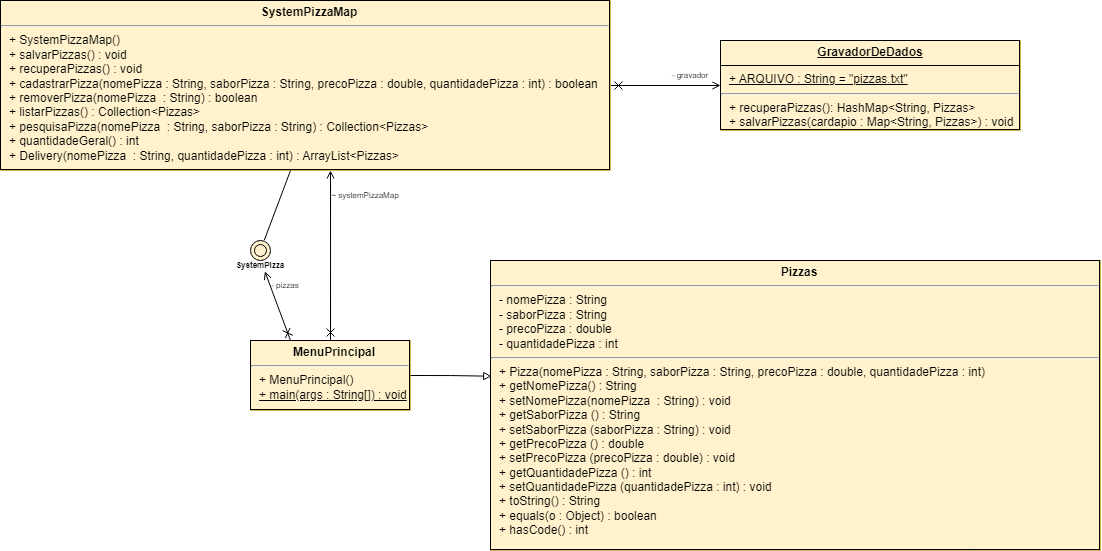

The diagram above was exported from draw.io. Its source (the exported page's mxGraphModel, read from the mxfile embedded in the PNG):
<mxGraphModel dx="1235" dy="686" grid="1" gridSize="10" guides="1" tooltips="1" connect="1" arrows="1" fold="1" page="1" pageScale="1" pageWidth="827" pageHeight="1169" math="0" shadow="0">
  <root>
    <mxCell id="0" />
    <mxCell id="1" parent="0" />
    <mxCell id="wbVSqYzP1FAgimbqjmIb-13" style="rounded=0;orthogonalLoop=1;jettySize=auto;html=1;exitX=0.25;exitY=0;exitDx=0;exitDy=0;entryX=0.646;entryY=1.085;entryDx=0;entryDy=0;entryPerimeter=0;startArrow=cross;startFill=0;endArrow=open;endFill=0;" edge="1" parent="1" source="wbVSqYzP1FAgimbqjmIb-1" target="wbVSqYzP1FAgimbqjmIb-14">
      <mxGeometry relative="1" as="geometry">
        <mxPoint x="300" y="360" as="targetPoint" />
      </mxGeometry>
    </mxCell>
    <mxCell id="wbVSqYzP1FAgimbqjmIb-1" value="&lt;p style=&quot;margin:0px;margin-top:4px;text-align:center;text-decoration:underline;&quot;&gt;&lt;/p&gt;&lt;p style=&quot;text-align: center; margin: 0px 0px 0px 8px;&quot;&gt;&lt;b&gt;MenuPrincipal&lt;/b&gt;&lt;/p&gt;&lt;hr style=&quot;text-align: center;&quot;&gt;&lt;p style=&quot;margin:0px;margin-left:8px;&quot;&gt;+ MenuPrincipal()&lt;/p&gt;&lt;p style=&quot;margin:0px;margin-left:8px;&quot;&gt;&lt;u&gt;+ main(args : String[]) : void&lt;/u&gt;&lt;/p&gt;" style="verticalAlign=top;align=left;overflow=fill;html=1;whiteSpace=wrap;fillColor=#fff2cc;strokeColor=#d6b656;labelBorderColor=default;" vertex="1" parent="1">
      <mxGeometry x="280" y="420" width="160" height="70" as="geometry" />
    </mxCell>
    <mxCell id="wbVSqYzP1FAgimbqjmIb-3" value="&lt;p style=&quot;margin:0px;margin-top:4px;text-align:center;text-decoration:underline;&quot;&gt;&lt;/p&gt;&lt;p style=&quot;text-align: center; margin: 0px 0px 0px 8px;&quot;&gt;&lt;b&gt;Pizzas&lt;/b&gt;&lt;/p&gt;&lt;hr style=&quot;text-align: center;&quot;&gt;&lt;p style=&quot;margin:0px;margin-left:8px;&quot;&gt;- nomePizza : String&lt;/p&gt;&lt;p style=&quot;margin:0px;margin-left:8px;&quot;&gt;- saborPizza : String&lt;/p&gt;&lt;p style=&quot;margin:0px;margin-left:8px;&quot;&gt;- precoPizza : double&lt;/p&gt;&lt;p style=&quot;margin:0px;margin-left:8px;&quot;&gt;- quantidadePizza : int&lt;/p&gt;&lt;hr&gt;&lt;p style=&quot;margin:0px;margin-left:8px;&quot;&gt;+ Pizza(&lt;span style=&quot;background-color: initial;&quot;&gt;nomePizza&lt;/span&gt;&lt;span style=&quot;background-color: initial;&quot;&gt;&amp;nbsp;:&amp;nbsp;&lt;/span&gt;&lt;span style=&quot;background-color: initial;&quot;&gt;String,&amp;nbsp;&lt;/span&gt;&lt;span style=&quot;background-color: initial;&quot;&gt;saborPizza&lt;/span&gt;&lt;span style=&quot;background-color: initial;&quot;&gt;&amp;nbsp;:&amp;nbsp;&lt;/span&gt;&lt;span style=&quot;background-color: initial;&quot;&gt;String,&amp;nbsp;&lt;/span&gt;&lt;span style=&quot;background-color: initial;&quot;&gt;precoPizza&lt;/span&gt;&lt;span style=&quot;background-color: initial;&quot;&gt;&amp;nbsp;: double,&amp;nbsp;&lt;/span&gt;&lt;span style=&quot;background-color: initial;&quot;&gt;quantidadePizza&lt;/span&gt;&lt;span style=&quot;background-color: initial;&quot;&gt;&amp;nbsp;: int)&lt;/span&gt;&lt;/p&gt;&lt;p style=&quot;margin:0px;margin-left:8px;&quot;&gt;&lt;span style=&quot;background-color: initial;&quot;&gt;+ getN&lt;/span&gt;&lt;span style=&quot;background-color: initial;&quot;&gt;omePizza() :&amp;nbsp;&lt;/span&gt;&lt;span style=&quot;background-color: initial;&quot;&gt;String&lt;/span&gt;&lt;/p&gt;&lt;p style=&quot;margin:0px;margin-left:8px;&quot;&gt;&lt;span style=&quot;background-color: initial;&quot;&gt;+ setNomePizza(&lt;/span&gt;&lt;span style=&quot;background-color: initial;&quot;&gt;nomePizza&lt;/span&gt;&lt;span style=&quot;background-color: initial;&quot;&gt;&amp;nbsp; :&amp;nbsp;&lt;/span&gt;&lt;span style=&quot;background-color: initial;&quot;&gt;String) : void&lt;/span&gt;&lt;/p&gt;&lt;p style=&quot;margin: 0px 0px 0px 8px;&quot;&gt;&lt;span style=&quot;background-color: initial;&quot;&gt;+ get&lt;/span&gt;SaborPizza&amp;nbsp;&lt;span style=&quot;background-color: initial;&quot;&gt;() :&amp;nbsp;&lt;/span&gt;&lt;span style=&quot;background-color: initial;&quot;&gt;String&lt;/span&gt;&lt;/p&gt;&lt;p style=&quot;margin: 0px 0px 0px 8px;&quot;&gt;&lt;span style=&quot;background-color: initial;&quot;&gt;+ set&lt;/span&gt;SaborPizza&amp;nbsp;&lt;span style=&quot;background-color: initial;&quot;&gt;(&lt;/span&gt;saborPizza&amp;nbsp;&lt;span style=&quot;background-color: initial;&quot;&gt;:&amp;nbsp;&lt;/span&gt;&lt;span style=&quot;background-color: initial;&quot;&gt;String) : void&lt;/span&gt;&lt;/p&gt;&lt;p style=&quot;margin: 0px 0px 0px 8px;&quot;&gt;&lt;span style=&quot;background-color: initial;&quot;&gt;+ get&lt;/span&gt;PrecoPizza&amp;nbsp;&lt;span style=&quot;background-color: initial;&quot;&gt;() :&amp;nbsp;&lt;/span&gt;&lt;span style=&quot;background-color: initial;&quot;&gt;double&lt;/span&gt;&lt;/p&gt;&lt;p style=&quot;margin: 0px 0px 0px 8px;&quot;&gt;&lt;span style=&quot;background-color: initial;&quot;&gt;+ set&lt;/span&gt;PrecoPizza&amp;nbsp;&lt;span style=&quot;background-color: initial;&quot;&gt;(&lt;/span&gt;precoPizza&amp;nbsp;&lt;span style=&quot;background-color: initial;&quot;&gt;:&amp;nbsp;&lt;/span&gt;&lt;span style=&quot;background-color: initial;&quot;&gt;double) : void&lt;/span&gt;&lt;/p&gt;&lt;p style=&quot;margin: 0px 0px 0px 8px;&quot;&gt;&lt;span style=&quot;background-color: initial;&quot;&gt;+ get&lt;/span&gt;QuantidadePizza&amp;nbsp;&lt;span style=&quot;background-color: initial;&quot;&gt;() :&amp;nbsp;&lt;/span&gt;&lt;span style=&quot;background-color: initial;&quot;&gt;int&lt;/span&gt;&lt;/p&gt;&lt;p style=&quot;margin: 0px 0px 0px 8px;&quot;&gt;&lt;span style=&quot;background-color: initial;&quot;&gt;+ set&lt;/span&gt;QuantidadePizza&amp;nbsp;&lt;span style=&quot;background-color: initial;&quot;&gt;(&lt;/span&gt;quantidadePizza&amp;nbsp;&lt;span style=&quot;background-color: initial;&quot;&gt;:&amp;nbsp;&lt;/span&gt;&lt;span style=&quot;background-color: initial;&quot;&gt;int) : void&lt;/span&gt;&lt;/p&gt;&lt;p style=&quot;margin:0px;margin-left:8px;&quot;&gt;+ toString() :&amp;nbsp;&lt;span style=&quot;background-color: initial;&quot;&gt;String&lt;/span&gt;&lt;/p&gt;&lt;p style=&quot;margin:0px;margin-left:8px;&quot;&gt;&lt;span style=&quot;background-color: initial;&quot;&gt;+ equals(o : Object) : boolean&lt;/span&gt;&lt;/p&gt;&lt;p style=&quot;margin:0px;margin-left:8px;&quot;&gt;&lt;span style=&quot;background-color: initial;&quot;&gt;+ hasCode() : int&lt;/span&gt;&lt;/p&gt;" style="verticalAlign=top;align=left;overflow=fill;html=1;whiteSpace=wrap;fillColor=#fff2cc;strokeColor=#d6b656;labelBorderColor=default;" vertex="1" parent="1">
      <mxGeometry x="520" y="340" width="610" height="290" as="geometry" />
    </mxCell>
    <mxCell id="wbVSqYzP1FAgimbqjmIb-20" style="edgeStyle=orthogonalEdgeStyle;rounded=0;orthogonalLoop=1;jettySize=auto;html=1;entryX=0;entryY=0.5;entryDx=0;entryDy=0;endArrow=open;endFill=0;startArrow=cross;startFill=0;" edge="1" parent="1" source="wbVSqYzP1FAgimbqjmIb-4" target="wbVSqYzP1FAgimbqjmIb-5">
      <mxGeometry relative="1" as="geometry" />
    </mxCell>
    <mxCell id="wbVSqYzP1FAgimbqjmIb-4" value="&lt;p style=&quot;margin:0px;margin-top:4px;text-align:center;text-decoration:underline;&quot;&gt;&lt;/p&gt;&lt;p style=&quot;text-align: center; margin: 0px 0px 0px 8px;&quot;&gt;&lt;b&gt;SystemPizzaMap&lt;/b&gt;&lt;/p&gt;&lt;hr&gt;&lt;p style=&quot;margin:0px;margin-left:8px;&quot;&gt;+ SystemPizzaMap()&lt;/p&gt;&lt;p style=&quot;margin:0px;margin-left:8px;&quot;&gt;+&amp;nbsp;&lt;span style=&quot;white-space: pre;&quot;&gt;&lt;font face=&quot;Helvetica&quot; style=&quot;font-size: 12px;&quot;&gt;salvarPizzas() : void&lt;/font&gt;&lt;/span&gt;&lt;/p&gt;&lt;p style=&quot;margin:0px;margin-left:8px;&quot;&gt;&lt;span style=&quot;white-space: pre;&quot;&gt;&lt;font face=&quot;Helvetica&quot; style=&quot;font-size: 12px;&quot;&gt;+ recupera&lt;/font&gt;&lt;/span&gt;&lt;span style=&quot;white-space: pre; background-color: initial;&quot;&gt;Pizzas() : void&lt;/span&gt;&lt;/p&gt;&lt;p style=&quot;margin:0px;margin-left:8px;&quot;&gt;&lt;span style=&quot;white-space: pre; background-color: initial;&quot;&gt;+ cadastrarPizza(&lt;/span&gt;&lt;span style=&quot;background-color: initial;&quot;&gt;nomePizza&lt;/span&gt;&lt;span style=&quot;background-color: initial;&quot;&gt;&amp;nbsp;:&amp;nbsp;&lt;/span&gt;&lt;span style=&quot;background-color: initial;&quot;&gt;String,&amp;nbsp;&lt;/span&gt;&lt;span style=&quot;background-color: initial;&quot;&gt;saborPizza&lt;/span&gt;&lt;span style=&quot;background-color: initial;&quot;&gt;&amp;nbsp;:&amp;nbsp;&lt;/span&gt;&lt;span style=&quot;background-color: initial;&quot;&gt;String,&amp;nbsp;&lt;/span&gt;&lt;span style=&quot;background-color: initial;&quot;&gt;precoPizza&lt;/span&gt;&lt;span style=&quot;background-color: initial;&quot;&gt;&amp;nbsp;: double,&amp;nbsp;&lt;/span&gt;&lt;span style=&quot;background-color: initial;&quot;&gt;quantidadePizza&lt;/span&gt;&lt;span style=&quot;background-color: initial;&quot;&gt;&amp;nbsp;: int) : boolean&lt;/span&gt;&lt;/p&gt;&lt;p style=&quot;margin:0px;margin-left:8px;&quot;&gt;&lt;span style=&quot;background-color: initial;&quot;&gt;+ removerPizza(&lt;/span&gt;&lt;span style=&quot;background-color: initial;&quot;&gt;nomePizza&lt;/span&gt;&lt;span style=&quot;background-color: initial;&quot;&gt;&amp;nbsp; : String) : boolean&lt;/span&gt;&lt;/p&gt;&lt;p style=&quot;margin:0px;margin-left:8px;&quot;&gt;&lt;span style=&quot;background-color: initial;&quot;&gt;+ listarPizzas() : Collection&amp;lt;Pizzas&amp;gt;&lt;/span&gt;&lt;/p&gt;&lt;p style=&quot;margin:0px;margin-left:8px;&quot;&gt;&lt;span style=&quot;background-color: initial;&quot;&gt;+ pesquisaPizza(&lt;/span&gt;&lt;span style=&quot;background-color: initial;&quot;&gt;nomePizza&lt;/span&gt;&lt;span style=&quot;background-color: initial;&quot;&gt;&amp;nbsp;&amp;nbsp;&lt;/span&gt;&lt;span style=&quot;background-color: initial;&quot;&gt;: String,&amp;nbsp;&lt;/span&gt;&lt;span style=&quot;background-color: initial;&quot;&gt;saborPizza&lt;/span&gt;&lt;span style=&quot;background-color: initial;&quot;&gt;&amp;nbsp;:&amp;nbsp;&lt;/span&gt;&lt;span style=&quot;background-color: initial;&quot;&gt;String) :&amp;nbsp;&lt;/span&gt;&lt;span style=&quot;background-color: initial;&quot;&gt;Collection&amp;lt;Pizzas&amp;gt;&lt;/span&gt;&lt;/p&gt;&lt;p style=&quot;margin:0px;margin-left:8px;&quot;&gt;&lt;span style=&quot;background-color: initial;&quot;&gt;+ quantidadeGeral() : int&lt;/span&gt;&lt;/p&gt;&lt;p style=&quot;margin:0px;margin-left:8px;&quot;&gt;&lt;span style=&quot;background-color: initial;&quot;&gt;+ Delivery(&lt;/span&gt;&lt;span style=&quot;background-color: initial;&quot;&gt;nomePizza&lt;/span&gt;&lt;span style=&quot;background-color: initial;&quot;&gt;&amp;nbsp; : String,&amp;nbsp;&lt;/span&gt;&lt;span style=&quot;background-color: initial;&quot;&gt;quantidadePizza&lt;/span&gt;&lt;span style=&quot;background-color: initial;&quot;&gt;&amp;nbsp;: int&lt;/span&gt;&lt;span style=&quot;background-color: initial;&quot;&gt;) : ArrayList&amp;lt;Pizzas&amp;gt;&lt;/span&gt;&lt;/p&gt;&lt;p style=&quot;margin:0px;margin-left:8px;&quot;&gt;&lt;span style=&quot;background-color: initial;&quot;&gt;&lt;br&gt;&lt;/span&gt;&lt;/p&gt;" style="verticalAlign=top;align=left;overflow=fill;html=1;whiteSpace=wrap;fillColor=#fff2cc;strokeColor=#d6b656;labelBorderColor=default;" vertex="1" parent="1">
      <mxGeometry x="30" y="80" width="610" height="170" as="geometry" />
    </mxCell>
    <mxCell id="wbVSqYzP1FAgimbqjmIb-5" value="&lt;p style=&quot;margin:0px;margin-top:4px;text-align:center;text-decoration:underline;&quot;&gt;&lt;b&gt;GravadorDeDados&lt;/b&gt;&lt;/p&gt;&lt;hr size=&quot;1&quot; style=&quot;border-style:solid;&quot;&gt;&lt;p style=&quot;margin:0px;margin-left:8px;&quot;&gt;&lt;u&gt;+ ARQUIVO : String = &quot;pizzas.txt&quot;&lt;/u&gt;&lt;/p&gt;&lt;hr&gt;&lt;p style=&quot;margin:0px;margin-left:8px;&quot;&gt;+ recuperaPizzas(): HashMap&amp;lt;String, Pizzas&amp;gt;&lt;/p&gt;&lt;p style=&quot;margin:0px;margin-left:8px;&quot;&gt;+ salvarPizzas(cardapio : Map&amp;lt;String, Pizzas&amp;gt;) : void&lt;/p&gt;" style="verticalAlign=top;align=left;overflow=fill;html=1;whiteSpace=wrap;fillColor=#fff2cc;strokeColor=#d6b656;labelBorderColor=default;" vertex="1" parent="1">
      <mxGeometry x="750" y="120" width="300" height="90" as="geometry" />
    </mxCell>
    <mxCell id="wbVSqYzP1FAgimbqjmIb-10" style="edgeStyle=orthogonalEdgeStyle;rounded=0;orthogonalLoop=1;jettySize=auto;html=1;exitX=1;exitY=0.5;exitDx=0;exitDy=0;entryX=0.002;entryY=0.399;entryDx=0;entryDy=0;entryPerimeter=0;endArrow=block;endFill=0;" edge="1" parent="1" source="wbVSqYzP1FAgimbqjmIb-1" target="wbVSqYzP1FAgimbqjmIb-3">
      <mxGeometry relative="1" as="geometry" />
    </mxCell>
    <mxCell id="wbVSqYzP1FAgimbqjmIb-11" style="edgeStyle=orthogonalEdgeStyle;rounded=0;orthogonalLoop=1;jettySize=auto;html=1;exitX=0.5;exitY=0;exitDx=0;exitDy=0;jumpStyle=none;startArrow=cross;startFill=0;endArrow=open;endFill=0;" edge="1" parent="1" source="wbVSqYzP1FAgimbqjmIb-1">
      <mxGeometry relative="1" as="geometry">
        <mxPoint x="360" y="250" as="targetPoint" />
      </mxGeometry>
    </mxCell>
    <mxCell id="wbVSqYzP1FAgimbqjmIb-12" value="" style="ellipse;shape=doubleEllipse;whiteSpace=wrap;html=1;aspect=fixed;fillColor=#fff2cc;strokeColor=default;strokeWidth=1;perimeterSpacing=1;gradientColor=none;shadow=0;labelBorderColor=none;labelBackgroundColor=none;" vertex="1" parent="1">
      <mxGeometry x="280" y="320" width="20" height="20" as="geometry" />
    </mxCell>
    <mxCell id="wbVSqYzP1FAgimbqjmIb-14" value="SystemPizza" style="text;html=1;align=center;verticalAlign=middle;whiteSpace=wrap;rounded=0;fontStyle=1;fontSize=8;" vertex="1" parent="1">
      <mxGeometry x="275" y="340" width="30" height="10" as="geometry" />
    </mxCell>
    <mxCell id="wbVSqYzP1FAgimbqjmIb-16" style="rounded=0;orthogonalLoop=1;jettySize=auto;html=1;strokeColor=default;endArrow=none;endFill=0;" edge="1" parent="1" source="wbVSqYzP1FAgimbqjmIb-12">
      <mxGeometry relative="1" as="geometry">
        <mxPoint x="320" y="250" as="targetPoint" />
      </mxGeometry>
    </mxCell>
    <mxCell id="wbVSqYzP1FAgimbqjmIb-17" value="- pizzas" style="text;html=1;align=center;verticalAlign=middle;whiteSpace=wrap;rounded=0;fontStyle=0;fontSize=8;" vertex="1" parent="1">
      <mxGeometry x="300" y="360" width="30" height="10" as="geometry" />
    </mxCell>
    <mxCell id="wbVSqYzP1FAgimbqjmIb-18" value="~ systemPizzaMap" style="text;html=1;align=center;verticalAlign=middle;whiteSpace=wrap;rounded=0;fontSize=8;" vertex="1" parent="1">
      <mxGeometry x="360" y="270" width="70" height="10" as="geometry" />
    </mxCell>
    <mxCell id="wbVSqYzP1FAgimbqjmIb-21" value="- gravador" style="text;html=1;align=center;verticalAlign=middle;whiteSpace=wrap;rounded=0;fontSize=8;" vertex="1" parent="1">
      <mxGeometry x="690" y="140" width="60" height="30" as="geometry" />
    </mxCell>
  </root>
</mxGraphModel>